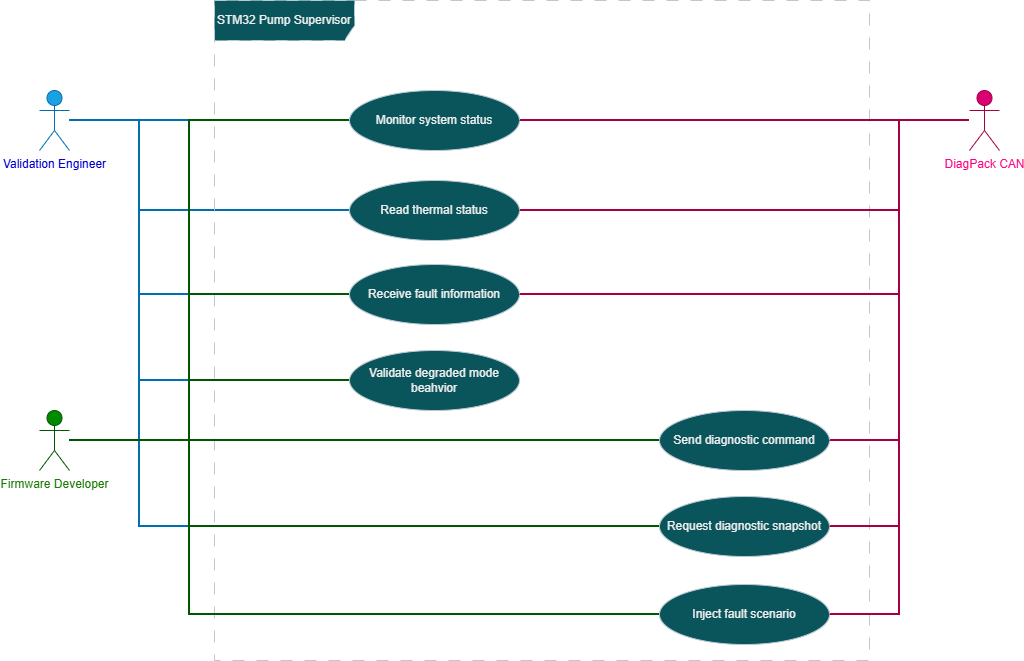

The diagram above was exported from draw.io. Its source (the exported page's mxGraphModel, read from the mxfile embedded in the PNG):
<mxGraphModel dx="1783" dy="1051" grid="1" gridSize="10" guides="1" tooltips="1" connect="1" arrows="1" fold="1" page="1" pageScale="1" pageWidth="1169" pageHeight="827" math="0" shadow="0">
  <root>
    <mxCell id="0" />
    <mxCell id="1" parent="0" />
    <mxCell id="45lXieye4cBmdjl4RqSy-10" edge="1" parent="1" source="45lXieye4cBmdjl4RqSy-2" style="edgeStyle=orthogonalEdgeStyle;rounded=0;orthogonalLoop=1;jettySize=auto;html=1;strokeColor=#A50040;fillColor=#d80073;strokeWidth=2;endArrow=none;endFill=0;" target="45lXieye4cBmdjl4RqSy-8">
      <mxGeometry relative="1" as="geometry" />
    </mxCell>
    <mxCell id="45lXieye4cBmdjl4RqSy-37" edge="1" parent="1" source="45lXieye4cBmdjl4RqSy-2" style="edgeStyle=orthogonalEdgeStyle;rounded=0;orthogonalLoop=1;jettySize=auto;html=1;entryX=0;entryY=0.5;entryDx=0;entryDy=0;strokeColor=#006EAF;strokeWidth=2;fillColor=#1ba1e2;endArrow=none;endFill=0;" target="45lXieye4cBmdjl4RqSy-11">
      <mxGeometry relative="1" as="geometry">
        <Array as="points">
          <mxPoint x="230" y="240" />
          <mxPoint x="230" y="330" />
        </Array>
      </mxGeometry>
    </mxCell>
    <mxCell id="45lXieye4cBmdjl4RqSy-38" edge="1" parent="1" source="45lXieye4cBmdjl4RqSy-2" style="edgeStyle=orthogonalEdgeStyle;rounded=0;orthogonalLoop=1;jettySize=auto;html=1;entryX=0;entryY=0.5;entryDx=0;entryDy=0;strokeColor=#006EAF;fillColor=#1ba1e2;strokeWidth=2;endArrow=none;endFill=0;" target="45lXieye4cBmdjl4RqSy-13">
      <mxGeometry relative="1" as="geometry">
        <Array as="points">
          <mxPoint x="230" y="240" />
          <mxPoint x="230" y="414" />
        </Array>
      </mxGeometry>
    </mxCell>
    <mxCell id="45lXieye4cBmdjl4RqSy-44" edge="1" parent="1" source="45lXieye4cBmdjl4RqSy-2" style="edgeStyle=orthogonalEdgeStyle;rounded=0;orthogonalLoop=1;jettySize=auto;html=1;strokeColor=#006EAF;fillColor=#1ba1e2;strokeWidth=2;endArrow=none;endFill=0;" target="45lXieye4cBmdjl4RqSy-8">
      <mxGeometry relative="1" as="geometry" />
    </mxCell>
    <mxCell id="45lXieye4cBmdjl4RqSy-45" edge="1" parent="1" source="45lXieye4cBmdjl4RqSy-2" style="edgeStyle=orthogonalEdgeStyle;rounded=0;orthogonalLoop=1;jettySize=auto;html=1;entryX=0;entryY=0.5;entryDx=0;entryDy=0;strokeColor=#006EAF;fillColor=#1ba1e2;strokeWidth=2;endArrow=none;endFill=0;" target="45lXieye4cBmdjl4RqSy-18">
      <mxGeometry relative="1" as="geometry">
        <Array as="points">
          <mxPoint x="230" y="240" />
          <mxPoint x="230" y="646" />
        </Array>
      </mxGeometry>
    </mxCell>
    <mxCell id="45lXieye4cBmdjl4RqSy-46" edge="1" parent="1" source="45lXieye4cBmdjl4RqSy-2" style="edgeStyle=orthogonalEdgeStyle;rounded=0;orthogonalLoop=1;jettySize=auto;html=1;entryX=0;entryY=0.5;entryDx=0;entryDy=0;strokeColor=#006EAF;strokeWidth=2;fillColor=#1ba1e2;endArrow=none;endFill=0;" target="45lXieye4cBmdjl4RqSy-27">
      <mxGeometry relative="1" as="geometry">
        <Array as="points">
          <mxPoint x="230" y="240" />
          <mxPoint x="230" y="500" />
        </Array>
      </mxGeometry>
    </mxCell>
    <mxCell id="45lXieye4cBmdjl4RqSy-2" parent="1" style="shape=umlActor;verticalLabelPosition=bottom;verticalAlign=top;html=1;strokeColor=#006EAF;fontColor=#0000CC;fillColor=#1ba1e2;" value="Validation Engineer&lt;div&gt;&lt;br&gt;&lt;/div&gt;" vertex="1">
      <mxGeometry height="60" width="30" x="130" y="210" as="geometry" />
    </mxCell>
    <mxCell id="45lXieye4cBmdjl4RqSy-3" parent="1" style="shape=umlFrame;whiteSpace=wrap;html=1;pointerEvents=0;strokeColor=#BAC8D3;fontColor=#EEEEEE;fillColor=#09555B;width=140;height=40;dashed=1;dashPattern=12 12;" value="&lt;p data-start=&quot;291&quot; data-end=&quot;312&quot;&gt;STM32 Pump Supervisor&lt;/p&gt;&lt;p data-start=&quot;314&quot; data-end=&quot;330&quot;&gt;&lt;/p&gt;" vertex="1">
      <mxGeometry height="660" width="655" x="305" y="120" as="geometry" />
    </mxCell>
    <mxCell id="45lXieye4cBmdjl4RqSy-9" edge="1" parent="1" source="45lXieye4cBmdjl4RqSy-4" style="edgeStyle=orthogonalEdgeStyle;rounded=0;orthogonalLoop=1;jettySize=auto;html=1;entryX=0;entryY=0.5;entryDx=0;entryDy=0;strokeColor=#005700;fillColor=#008a00;strokeWidth=2;endArrow=none;endFill=0;" target="45lXieye4cBmdjl4RqSy-8">
      <mxGeometry relative="1" as="geometry">
        <Array as="points">
          <mxPoint x="280" y="560" />
          <mxPoint x="280" y="240" />
        </Array>
      </mxGeometry>
    </mxCell>
    <mxCell id="45lXieye4cBmdjl4RqSy-48" edge="1" parent="1" source="45lXieye4cBmdjl4RqSy-4" style="edgeStyle=orthogonalEdgeStyle;rounded=0;orthogonalLoop=1;jettySize=auto;html=1;entryX=0;entryY=0.5;entryDx=0;entryDy=0;strokeColor=#005700;fillColor=#008a00;strokeWidth=2;endArrow=none;endFill=0;" target="45lXieye4cBmdjl4RqSy-16">
      <mxGeometry relative="1" as="geometry" />
    </mxCell>
    <mxCell id="45lXieye4cBmdjl4RqSy-49" edge="1" parent="1" source="45lXieye4cBmdjl4RqSy-4" style="edgeStyle=orthogonalEdgeStyle;rounded=0;orthogonalLoop=1;jettySize=auto;html=1;entryX=0;entryY=0.5;entryDx=0;entryDy=0;strokeColor=#005700;fillColor=#008a00;strokeWidth=2;endArrow=none;endFill=0;" target="45lXieye4cBmdjl4RqSy-13">
      <mxGeometry relative="1" as="geometry">
        <Array as="points">
          <mxPoint x="280" y="560" />
          <mxPoint x="280" y="414" />
        </Array>
      </mxGeometry>
    </mxCell>
    <mxCell id="45lXieye4cBmdjl4RqSy-50" edge="1" parent="1" source="45lXieye4cBmdjl4RqSy-4" style="edgeStyle=orthogonalEdgeStyle;rounded=0;orthogonalLoop=1;jettySize=auto;html=1;strokeColor=#005700;fillColor=#008a00;strokeWidth=2;endArrow=none;endFill=0;" target="45lXieye4cBmdjl4RqSy-18">
      <mxGeometry relative="1" as="geometry">
        <Array as="points">
          <mxPoint x="280" y="560" />
          <mxPoint x="280" y="646" />
        </Array>
      </mxGeometry>
    </mxCell>
    <mxCell id="45lXieye4cBmdjl4RqSy-51" edge="1" parent="1" source="45lXieye4cBmdjl4RqSy-4" style="edgeStyle=orthogonalEdgeStyle;rounded=0;orthogonalLoop=1;jettySize=auto;html=1;entryX=0;entryY=0.5;entryDx=0;entryDy=0;strokeColor=#005700;fillColor=#008a00;strokeWidth=2;endArrow=none;endFill=0;" target="45lXieye4cBmdjl4RqSy-23">
      <mxGeometry relative="1" as="geometry">
        <Array as="points">
          <mxPoint x="280" y="560" />
          <mxPoint x="280" y="734" />
        </Array>
      </mxGeometry>
    </mxCell>
    <mxCell id="45lXieye4cBmdjl4RqSy-52" edge="1" parent="1" source="45lXieye4cBmdjl4RqSy-4" style="edgeStyle=orthogonalEdgeStyle;rounded=0;orthogonalLoop=1;jettySize=auto;html=1;entryX=0;entryY=0.5;entryDx=0;entryDy=0;strokeColor=#005700;fillColor=#008a00;strokeWidth=2;endArrow=none;endFill=0;" target="45lXieye4cBmdjl4RqSy-27">
      <mxGeometry relative="1" as="geometry">
        <Array as="points">
          <mxPoint x="280" y="560" />
          <mxPoint x="280" y="500" />
        </Array>
      </mxGeometry>
    </mxCell>
    <mxCell id="45lXieye4cBmdjl4RqSy-4" parent="1" style="shape=umlActor;verticalLabelPosition=bottom;verticalAlign=top;html=1;strokeColor=#005700;fontColor=light-dark(#197A06,#197A06);fillColor=#008a00;" value="&lt;div&gt;Firmware Developer&lt;/div&gt;" vertex="1">
      <mxGeometry height="60" width="30" x="130" y="530" as="geometry" />
    </mxCell>
    <mxCell id="45lXieye4cBmdjl4RqSy-32" edge="1" parent="1" source="45lXieye4cBmdjl4RqSy-5" style="edgeStyle=orthogonalEdgeStyle;rounded=0;orthogonalLoop=1;jettySize=auto;html=1;entryX=1;entryY=0.5;entryDx=0;entryDy=0;strokeColor=#A50040;fillColor=#d80073;strokeWidth=2;endArrow=none;endFill=0;" target="45lXieye4cBmdjl4RqSy-16">
      <mxGeometry relative="1" as="geometry" />
    </mxCell>
    <mxCell id="45lXieye4cBmdjl4RqSy-35" edge="1" parent="1" source="45lXieye4cBmdjl4RqSy-5" style="edgeStyle=orthogonalEdgeStyle;rounded=0;orthogonalLoop=1;jettySize=auto;html=1;entryX=1;entryY=0.5;entryDx=0;entryDy=0;strokeColor=#A50040;fillColor=#d80073;strokeWidth=2;endArrow=none;endFill=0;" target="45lXieye4cBmdjl4RqSy-23">
      <mxGeometry relative="1" as="geometry" />
    </mxCell>
    <mxCell id="45lXieye4cBmdjl4RqSy-36" edge="1" parent="1" source="45lXieye4cBmdjl4RqSy-5" style="edgeStyle=orthogonalEdgeStyle;rounded=0;orthogonalLoop=1;jettySize=auto;html=1;entryX=1;entryY=0.5;entryDx=0;entryDy=0;strokeColor=#A50040;strokeWidth=2;fillColor=#d80073;endArrow=none;endFill=0;" target="45lXieye4cBmdjl4RqSy-18">
      <mxGeometry relative="1" as="geometry" />
    </mxCell>
    <mxCell id="45lXieye4cBmdjl4RqSy-40" edge="1" parent="1" source="45lXieye4cBmdjl4RqSy-5" style="edgeStyle=orthogonalEdgeStyle;rounded=0;orthogonalLoop=1;jettySize=auto;html=1;entryX=1;entryY=0.5;entryDx=0;entryDy=0;strokeColor=#A50040;fillColor=#d80073;strokeWidth=2;endArrow=none;endFill=0;" target="45lXieye4cBmdjl4RqSy-8">
      <mxGeometry relative="1" as="geometry">
        <Array as="points">
          <mxPoint x="990" y="240" />
          <mxPoint x="990" y="240" />
        </Array>
      </mxGeometry>
    </mxCell>
    <mxCell id="45lXieye4cBmdjl4RqSy-41" edge="1" parent="1" source="45lXieye4cBmdjl4RqSy-5" style="edgeStyle=orthogonalEdgeStyle;rounded=0;orthogonalLoop=1;jettySize=auto;html=1;entryX=1;entryY=0.5;entryDx=0;entryDy=0;strokeColor=#A50040;strokeWidth=2;fillColor=#d80073;endArrow=none;endFill=0;" target="45lXieye4cBmdjl4RqSy-11">
      <mxGeometry relative="1" as="geometry">
        <Array as="points">
          <mxPoint x="990" y="240" />
          <mxPoint x="990" y="330" />
        </Array>
      </mxGeometry>
    </mxCell>
    <mxCell id="45lXieye4cBmdjl4RqSy-42" edge="1" parent="1" source="45lXieye4cBmdjl4RqSy-5" style="edgeStyle=orthogonalEdgeStyle;rounded=0;orthogonalLoop=1;jettySize=auto;html=1;entryX=1;entryY=0.5;entryDx=0;entryDy=0;strokeColor=#A50040;fillColor=#d80073;strokeWidth=2;endArrow=none;endFill=0;" target="45lXieye4cBmdjl4RqSy-13">
      <mxGeometry relative="1" as="geometry">
        <Array as="points">
          <mxPoint x="990" y="240" />
          <mxPoint x="990" y="414" />
        </Array>
      </mxGeometry>
    </mxCell>
    <mxCell id="45lXieye4cBmdjl4RqSy-5" parent="1" style="shape=umlActor;verticalLabelPosition=bottom;verticalAlign=top;html=1;strokeColor=#A50040;fontColor=light-dark(#FF0080,#FF0080);fillColor=#d80073;" value="&lt;div&gt;DiagPack CAN&lt;/div&gt;" vertex="1">
      <mxGeometry height="60" width="30" x="1060" y="210" as="geometry" />
    </mxCell>
    <mxCell id="45lXieye4cBmdjl4RqSy-8" parent="1" style="ellipse;whiteSpace=wrap;html=1;strokeColor=#BAC8D3;fontColor=#EEEEEE;fillColor=#09555B;" value="Monitor system status" vertex="1">
      <mxGeometry height="60" width="170" x="440" y="210" as="geometry" />
    </mxCell>
    <mxCell id="45lXieye4cBmdjl4RqSy-11" parent="1" style="ellipse;whiteSpace=wrap;html=1;strokeColor=#BAC8D3;fontColor=#EEEEEE;fillColor=#09555B;" value="Read thermal status" vertex="1">
      <mxGeometry height="60" width="170" x="440" y="300" as="geometry" />
    </mxCell>
    <mxCell id="45lXieye4cBmdjl4RqSy-13" parent="1" style="ellipse;whiteSpace=wrap;html=1;strokeColor=#BAC8D3;fontColor=#EEEEEE;fillColor=#09555B;" value="Receive fault information" vertex="1">
      <mxGeometry height="60" width="170" x="440" y="384" as="geometry" />
    </mxCell>
    <mxCell id="45lXieye4cBmdjl4RqSy-16" parent="1" style="ellipse;whiteSpace=wrap;html=1;strokeColor=#BAC8D3;fontColor=#EEEEEE;fillColor=#09555B;" value="Send diagnostic command" vertex="1">
      <mxGeometry height="60" width="170" x="750" y="530" as="geometry" />
    </mxCell>
    <mxCell id="45lXieye4cBmdjl4RqSy-18" parent="1" style="ellipse;whiteSpace=wrap;html=1;strokeColor=#BAC8D3;fontColor=#EEEEEE;fillColor=#09555B;" value="Request diagnostic snapshot" vertex="1">
      <mxGeometry height="60" width="170" x="750" y="616" as="geometry" />
    </mxCell>
    <mxCell id="45lXieye4cBmdjl4RqSy-23" parent="1" style="ellipse;whiteSpace=wrap;html=1;strokeColor=#BAC8D3;fontColor=#EEEEEE;fillColor=#09555B;" value="Inject fault scenario" vertex="1">
      <mxGeometry height="60" width="170" x="750" y="704" as="geometry" />
    </mxCell>
    <mxCell id="45lXieye4cBmdjl4RqSy-27" parent="1" style="ellipse;whiteSpace=wrap;html=1;strokeColor=#BAC8D3;fontColor=#EEEEEE;fillColor=#09555B;" value="Validate degraded mode beahvior" vertex="1">
      <mxGeometry height="60" width="170" x="440" y="470" as="geometry" />
    </mxCell>
  </root>
</mxGraphModel>